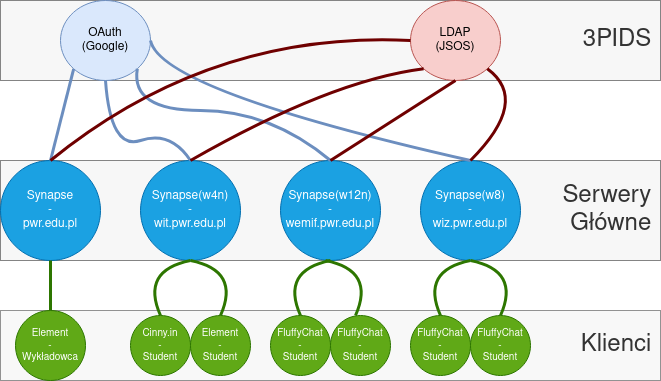

The diagram above was exported from draw.io. Its source (the exported page's mxGraphModel, read from the mxfile embedded in the PNG):
<mxGraphModel dx="462" dy="788" grid="1" gridSize="10" guides="1" tooltips="1" connect="1" arrows="1" fold="1" page="1" pageScale="1" pageWidth="850" pageHeight="1100" math="0" shadow="0">
  <root>
    <mxCell id="0" />
    <mxCell id="1" parent="0" />
    <mxCell id="hdAlHGtf3W4D5YpUeViZ-35" value="&lt;font style=&quot;font-size: 24px;&quot;&gt;Klienci&lt;/font&gt;&lt;font style=&quot;font-size: 24px;&quot;&gt;&amp;nbsp; &lt;/font&gt;" style="rounded=0;whiteSpace=wrap;html=1;fontSize=10;align=right;fillColor=#f5f5f5;fontColor=#333333;strokeColor=#666666;opacity=70;" parent="1" vertex="1">
      <mxGeometry x="80" y="370" width="660" height="70" as="geometry" />
    </mxCell>
    <mxCell id="hdAlHGtf3W4D5YpUeViZ-34" value="&lt;div align=&quot;right&quot;&gt;&lt;font style=&quot;font-size: 24px;&quot;&gt;Serwery&amp;nbsp; &lt;br&gt;&lt;/font&gt;&lt;/div&gt;&lt;div align=&quot;right&quot;&gt;&lt;font style=&quot;font-size: 24px;&quot;&gt;Główne&amp;nbsp; &lt;br&gt;&lt;/font&gt;&lt;/div&gt;" style="rounded=0;whiteSpace=wrap;html=1;fontSize=10;align=right;fillColor=#f5f5f5;fontColor=#333333;strokeColor=#666666;opacity=80;" parent="1" vertex="1">
      <mxGeometry x="80" y="220" width="660" height="100" as="geometry" />
    </mxCell>
    <mxCell id="hdAlHGtf3W4D5YpUeViZ-36" value="&lt;div style=&quot;font-size: 24px;&quot; align=&quot;right&quot;&gt;&lt;font style=&quot;font-size: 24px;&quot;&gt;3PIDS&amp;nbsp; &lt;br&gt;&lt;/font&gt;&lt;/div&gt;" style="rounded=0;whiteSpace=wrap;html=1;fontSize=10;opacity=80;align=right;fillColor=#f5f5f5;fontColor=#333333;strokeColor=#666666;" parent="1" vertex="1">
      <mxGeometry x="80" y="60" width="660" height="80" as="geometry" />
    </mxCell>
    <mxCell id="hdAlHGtf3W4D5YpUeViZ-1" value="&lt;div&gt;LDAP&lt;/div&gt;&lt;div&gt;(JSOS)&lt;br&gt;&lt;/div&gt;" style="ellipse;whiteSpace=wrap;html=1;fillColor=#f8cecc;strokeColor=#b85450;" parent="1" vertex="1">
      <mxGeometry x="490" y="60" width="90" height="80" as="geometry" />
    </mxCell>
    <mxCell id="hdAlHGtf3W4D5YpUeViZ-2" value="&lt;div&gt;OAuth&lt;/div&gt;&lt;div&gt;(Google)&lt;br&gt;&lt;/div&gt;" style="ellipse;whiteSpace=wrap;html=1;fillColor=#dae8fc;strokeColor=#6c8ebf;" parent="1" vertex="1">
      <mxGeometry x="140" y="60" width="90" height="80" as="geometry" />
    </mxCell>
    <mxCell id="hdAlHGtf3W4D5YpUeViZ-3" value="&lt;div&gt;Synapse&lt;/div&gt;&lt;div&gt;-&lt;br&gt;&lt;/div&gt;&lt;div&gt;pwr.edu.pl&lt;br&gt;&lt;/div&gt;" style="ellipse;whiteSpace=wrap;html=1;fillColor=#1ba1e2;fontColor=#ffffff;strokeColor=#006EAF;" parent="1" vertex="1">
      <mxGeometry x="80" y="220" width="100" height="100" as="geometry" />
    </mxCell>
    <mxCell id="hdAlHGtf3W4D5YpUeViZ-4" value="&lt;div&gt;Synapse(w12n)&lt;/div&gt;&lt;div&gt;-&lt;/div&gt;&lt;div&gt;wemif.pwr.edu.pl&lt;br&gt;&lt;/div&gt;" style="ellipse;whiteSpace=wrap;html=1;fillColor=#1ba1e2;fontColor=#ffffff;strokeColor=#006EAF;" parent="1" vertex="1">
      <mxGeometry x="360" y="220" width="100" height="100" as="geometry" />
    </mxCell>
    <mxCell id="hdAlHGtf3W4D5YpUeViZ-6" value="&lt;div&gt;Synapse(w4n)&lt;/div&gt;&lt;div&gt;-&lt;/div&gt;&lt;div&gt;wit.pwr.edu.pl&lt;br&gt;&lt;/div&gt;" style="ellipse;whiteSpace=wrap;html=1;fillColor=#1ba1e2;fontColor=#ffffff;strokeColor=#006EAF;" parent="1" vertex="1">
      <mxGeometry x="220" y="220" width="100" height="100" as="geometry" />
    </mxCell>
    <mxCell id="hdAlHGtf3W4D5YpUeViZ-7" value="&lt;div&gt;Synapse(w8)&lt;/div&gt;&lt;div&gt;-&lt;/div&gt;&lt;div&gt;wiz.pwr.edu.pl&lt;br&gt;&lt;/div&gt;" style="ellipse;whiteSpace=wrap;html=1;fillColor=#1ba1e2;fontColor=#ffffff;strokeColor=#006EAF;" parent="1" vertex="1">
      <mxGeometry x="500" y="220" width="100" height="100" as="geometry" />
    </mxCell>
    <mxCell id="hdAlHGtf3W4D5YpUeViZ-8" value="&lt;div&gt;Element&lt;br&gt;&lt;/div&gt;&lt;div&gt;-&lt;br&gt;&lt;/div&gt;Wykładowca" style="ellipse;whiteSpace=wrap;html=1;fontSize=10;fillColor=#60a917;fontColor=#ffffff;strokeColor=#2D7600;" parent="1" vertex="1">
      <mxGeometry x="95" y="370" width="70" height="70" as="geometry" />
    </mxCell>
    <mxCell id="hdAlHGtf3W4D5YpUeViZ-9" value="&lt;div&gt;Element&lt;br&gt;&lt;/div&gt;&lt;div&gt;-&lt;br&gt;&lt;/div&gt;&lt;div&gt;Student&lt;/div&gt;" style="ellipse;whiteSpace=wrap;html=1;fontSize=10;fillColor=#60a917;fontColor=#ffffff;strokeColor=#2D7600;" parent="1" vertex="1">
      <mxGeometry x="270" y="375" width="60" height="60" as="geometry" />
    </mxCell>
    <mxCell id="hdAlHGtf3W4D5YpUeViZ-10" value="&lt;div&gt;FluffyChat&lt;br&gt;&lt;/div&gt;&lt;div&gt;-&lt;br&gt;&lt;/div&gt;&lt;div&gt;Student&lt;/div&gt;" style="ellipse;whiteSpace=wrap;html=1;fontSize=10;fillColor=#60a917;fontColor=#ffffff;strokeColor=#2D7600;" parent="1" vertex="1">
      <mxGeometry x="350" y="375" width="60" height="60" as="geometry" />
    </mxCell>
    <mxCell id="hdAlHGtf3W4D5YpUeViZ-11" value="&lt;div&gt;FluffyChat&lt;br&gt;&lt;/div&gt;&lt;div&gt;-&lt;br&gt;&lt;/div&gt;&lt;div&gt;Student&lt;/div&gt;" style="ellipse;whiteSpace=wrap;html=1;fontSize=10;fillColor=#60a917;fontColor=#ffffff;strokeColor=#2D7600;" parent="1" vertex="1">
      <mxGeometry x="490" y="375" width="60" height="60" as="geometry" />
    </mxCell>
    <mxCell id="hdAlHGtf3W4D5YpUeViZ-12" value="&lt;div&gt;Cinny.in&lt;br&gt;&lt;/div&gt;&lt;div&gt;-&lt;br&gt;&lt;/div&gt;&lt;div&gt;Student&lt;/div&gt;" style="ellipse;whiteSpace=wrap;html=1;fontSize=10;fillColor=#60a917;fontColor=#ffffff;strokeColor=#2D7600;" parent="1" vertex="1">
      <mxGeometry x="210" y="375" width="60" height="60" as="geometry" />
    </mxCell>
    <mxCell id="hdAlHGtf3W4D5YpUeViZ-13" value="&lt;div&gt;FluffyChat&lt;br&gt;&lt;/div&gt;&lt;div&gt;-&lt;br&gt;&lt;/div&gt;&lt;div&gt;Student&lt;/div&gt;" style="ellipse;whiteSpace=wrap;html=1;fontSize=10;fillColor=#60a917;fontColor=#ffffff;strokeColor=#2D7600;" parent="1" vertex="1">
      <mxGeometry x="410" y="375" width="60" height="60" as="geometry" />
    </mxCell>
    <mxCell id="hdAlHGtf3W4D5YpUeViZ-14" value="&lt;div&gt;FluffyChat&lt;br&gt;&lt;/div&gt;&lt;div&gt;-&lt;br&gt;&lt;/div&gt;&lt;div&gt;Student&lt;/div&gt;" style="ellipse;whiteSpace=wrap;html=1;fontSize=10;fillColor=#60a917;strokeColor=#2D7600;fontColor=#ffffff;" parent="1" vertex="1">
      <mxGeometry x="550" y="375" width="60" height="60" as="geometry" />
    </mxCell>
    <mxCell id="hdAlHGtf3W4D5YpUeViZ-16" value="" style="endArrow=none;html=1;rounded=0;fontSize=10;exitX=0.5;exitY=0;exitDx=0;exitDy=0;entryX=0.5;entryY=1;entryDx=0;entryDy=0;endFill=0;strokeWidth=3;fillColor=#60a917;strokeColor=#2D7600;" parent="1" source="hdAlHGtf3W4D5YpUeViZ-8" target="hdAlHGtf3W4D5YpUeViZ-3" edge="1">
      <mxGeometry width="50" height="50" relative="1" as="geometry">
        <mxPoint x="170" y="420" as="sourcePoint" />
        <mxPoint x="220" y="370" as="targetPoint" />
      </mxGeometry>
    </mxCell>
    <mxCell id="hdAlHGtf3W4D5YpUeViZ-17" value="" style="curved=1;endArrow=none;html=1;rounded=0;fontSize=10;entryX=0.5;entryY=1;entryDx=0;entryDy=0;exitX=0.5;exitY=0;exitDx=0;exitDy=0;strokeWidth=3;fillColor=#60a917;strokeColor=#2D7600;endFill=0;" parent="1" source="hdAlHGtf3W4D5YpUeViZ-12" target="hdAlHGtf3W4D5YpUeViZ-6" edge="1">
      <mxGeometry width="50" height="50" relative="1" as="geometry">
        <mxPoint x="240" y="370" as="sourcePoint" />
        <mxPoint x="220" y="370" as="targetPoint" />
        <Array as="points">
          <mxPoint x="220" y="330" />
        </Array>
      </mxGeometry>
    </mxCell>
    <mxCell id="hdAlHGtf3W4D5YpUeViZ-19" value="" style="curved=1;endArrow=none;html=1;rounded=0;fontSize=10;entryX=0.5;entryY=1;entryDx=0;entryDy=0;exitX=0.5;exitY=0;exitDx=0;exitDy=0;strokeWidth=3;fillColor=#60a917;strokeColor=#2D7600;endFill=0;" parent="1" target="hdAlHGtf3W4D5YpUeViZ-6" edge="1">
      <mxGeometry width="50" height="50" relative="1" as="geometry">
        <mxPoint x="300" y="375" as="sourcePoint" />
        <mxPoint x="330" y="320" as="targetPoint" />
        <Array as="points">
          <mxPoint x="320" y="330" />
        </Array>
      </mxGeometry>
    </mxCell>
    <mxCell id="hdAlHGtf3W4D5YpUeViZ-20" value="" style="curved=1;endArrow=none;html=1;rounded=0;fontSize=10;entryX=0.5;entryY=1;entryDx=0;entryDy=0;exitX=0.5;exitY=0;exitDx=0;exitDy=0;strokeWidth=3;fillColor=#60a917;strokeColor=#2D7600;endFill=0;" parent="1" edge="1">
      <mxGeometry width="50" height="50" relative="1" as="geometry">
        <mxPoint x="380" y="375" as="sourcePoint" />
        <mxPoint x="410" y="320" as="targetPoint" />
        <Array as="points">
          <mxPoint x="360" y="330" />
        </Array>
      </mxGeometry>
    </mxCell>
    <mxCell id="hdAlHGtf3W4D5YpUeViZ-21" value="" style="curved=1;endArrow=none;html=1;rounded=0;fontSize=10;entryX=0.5;entryY=1;entryDx=0;entryDy=0;exitX=0.5;exitY=0;exitDx=0;exitDy=0;strokeWidth=3;fillColor=#60a917;strokeColor=#2D7600;endFill=0;" parent="1" edge="1">
      <mxGeometry width="50" height="50" relative="1" as="geometry">
        <mxPoint x="520" y="375" as="sourcePoint" />
        <mxPoint x="550" y="320" as="targetPoint" />
        <Array as="points">
          <mxPoint x="500" y="330" />
        </Array>
      </mxGeometry>
    </mxCell>
    <mxCell id="hdAlHGtf3W4D5YpUeViZ-22" value="" style="curved=1;endArrow=none;html=1;rounded=0;fontSize=10;entryX=0.5;entryY=1;entryDx=0;entryDy=0;exitX=0.5;exitY=0;exitDx=0;exitDy=0;fillColor=#60a917;strokeColor=#2D7600;strokeWidth=3;endFill=0;" parent="1" edge="1">
      <mxGeometry width="50" height="50" relative="1" as="geometry">
        <mxPoint x="435" y="375" as="sourcePoint" />
        <mxPoint x="405" y="320" as="targetPoint" />
        <Array as="points">
          <mxPoint x="455" y="330" />
        </Array>
      </mxGeometry>
    </mxCell>
    <mxCell id="hdAlHGtf3W4D5YpUeViZ-23" value="" style="curved=1;endArrow=none;html=1;rounded=0;fontSize=10;entryX=0.5;entryY=1;entryDx=0;entryDy=0;exitX=0.5;exitY=0;exitDx=0;exitDy=0;fillColor=#60a917;strokeColor=#2D7600;strokeWidth=3;endFill=0;" parent="1" edge="1">
      <mxGeometry width="50" height="50" relative="1" as="geometry">
        <mxPoint x="580" y="375" as="sourcePoint" />
        <mxPoint x="550" y="320" as="targetPoint" />
        <Array as="points">
          <mxPoint x="600" y="330" />
        </Array>
      </mxGeometry>
    </mxCell>
    <mxCell id="hdAlHGtf3W4D5YpUeViZ-24" value="" style="curved=1;endArrow=none;html=1;rounded=0;fontSize=10;exitX=0;exitY=1;exitDx=0;exitDy=0;entryX=0.5;entryY=0;entryDx=0;entryDy=0;fillColor=#dae8fc;strokeColor=#6c8ebf;strokeWidth=3;endFill=0;" parent="1" source="hdAlHGtf3W4D5YpUeViZ-2" target="hdAlHGtf3W4D5YpUeViZ-3" edge="1">
      <mxGeometry width="50" height="50" relative="1" as="geometry">
        <mxPoint x="170" y="420" as="sourcePoint" />
        <mxPoint x="220" y="370" as="targetPoint" />
      </mxGeometry>
    </mxCell>
    <mxCell id="hdAlHGtf3W4D5YpUeViZ-26" value="" style="curved=1;endArrow=none;html=1;rounded=0;fontSize=10;exitX=0.5;exitY=1;exitDx=0;exitDy=0;entryX=0.5;entryY=0;entryDx=0;entryDy=0;fillColor=#dae8fc;strokeColor=#6c8ebf;strokeWidth=3;endFill=0;" parent="1" source="hdAlHGtf3W4D5YpUeViZ-2" target="hdAlHGtf3W4D5YpUeViZ-6" edge="1">
      <mxGeometry width="50" height="50" relative="1" as="geometry">
        <mxPoint x="200" y="420" as="sourcePoint" />
        <mxPoint x="250" y="370" as="targetPoint" />
        <Array as="points">
          <mxPoint x="190" y="210" />
          <mxPoint x="250" y="190" />
        </Array>
      </mxGeometry>
    </mxCell>
    <mxCell id="hdAlHGtf3W4D5YpUeViZ-27" value="" style="curved=1;endArrow=none;html=1;rounded=0;fontSize=10;exitX=1;exitY=1;exitDx=0;exitDy=0;entryX=0.5;entryY=0;entryDx=0;entryDy=0;endFill=0;fillColor=#dae8fc;strokeColor=#6c8ebf;strokeWidth=3;" parent="1" source="hdAlHGtf3W4D5YpUeViZ-2" target="hdAlHGtf3W4D5YpUeViZ-4" edge="1">
      <mxGeometry width="50" height="50" relative="1" as="geometry">
        <mxPoint x="245" y="100" as="sourcePoint" />
        <mxPoint x="330" y="180" as="targetPoint" />
        <Array as="points">
          <mxPoint x="210" y="170" />
          <mxPoint x="350" y="170" />
        </Array>
      </mxGeometry>
    </mxCell>
    <mxCell id="hdAlHGtf3W4D5YpUeViZ-28" value="" style="curved=1;endArrow=none;html=1;rounded=0;fontSize=10;exitX=1;exitY=0.5;exitDx=0;exitDy=0;entryX=0.5;entryY=0;entryDx=0;entryDy=0;fillColor=#dae8fc;strokeColor=#6c8ebf;strokeWidth=3;endFill=0;" parent="1" source="hdAlHGtf3W4D5YpUeViZ-2" target="hdAlHGtf3W4D5YpUeViZ-7" edge="1">
      <mxGeometry width="50" height="50" relative="1" as="geometry">
        <mxPoint x="250" y="70" as="sourcePoint" />
        <mxPoint x="430" y="190" as="targetPoint" />
        <Array as="points">
          <mxPoint x="240" y="150" />
        </Array>
      </mxGeometry>
    </mxCell>
    <mxCell id="hdAlHGtf3W4D5YpUeViZ-29" value="" style="curved=1;endArrow=none;html=1;rounded=0;fontSize=10;exitX=0;exitY=0.5;exitDx=0;exitDy=0;entryX=0.5;entryY=0;entryDx=0;entryDy=0;fillColor=#a20025;strokeColor=#6F0000;strokeWidth=3;endFill=0;" parent="1" source="hdAlHGtf3W4D5YpUeViZ-1" target="hdAlHGtf3W4D5YpUeViZ-3" edge="1">
      <mxGeometry width="50" height="50" relative="1" as="geometry">
        <mxPoint x="200" y="420" as="sourcePoint" />
        <mxPoint x="250" y="370" as="targetPoint" />
        <Array as="points">
          <mxPoint x="290" y="90" />
        </Array>
      </mxGeometry>
    </mxCell>
    <mxCell id="hdAlHGtf3W4D5YpUeViZ-30" value="" style="curved=1;endArrow=none;html=1;rounded=0;fontSize=10;exitX=0;exitY=1;exitDx=0;exitDy=0;entryX=0.5;entryY=0;entryDx=0;entryDy=0;fillColor=#a20025;strokeColor=#6F0000;strokeWidth=3;endFill=0;" parent="1" source="hdAlHGtf3W4D5YpUeViZ-1" target="hdAlHGtf3W4D5YpUeViZ-6" edge="1">
      <mxGeometry width="50" height="50" relative="1" as="geometry">
        <mxPoint x="500" y="100" as="sourcePoint" />
        <mxPoint x="175.35533905932743" y="244.64466094067257" as="targetPoint" />
        <Array as="points">
          <mxPoint x="410" y="140" />
        </Array>
      </mxGeometry>
    </mxCell>
    <mxCell id="hdAlHGtf3W4D5YpUeViZ-31" value="" style="curved=1;endArrow=none;html=1;rounded=0;fontSize=10;exitX=0.5;exitY=1;exitDx=0;exitDy=0;entryX=0.5;entryY=0;entryDx=0;entryDy=0;fillColor=#a20025;strokeColor=#6F0000;strokeWidth=3;endFill=0;" parent="1" source="hdAlHGtf3W4D5YpUeViZ-1" target="hdAlHGtf3W4D5YpUeViZ-4" edge="1">
      <mxGeometry width="50" height="50" relative="1" as="geometry">
        <mxPoint x="513.1801948466052" y="128.28427124746213" as="sourcePoint" />
        <mxPoint x="317" y="239" as="targetPoint" />
      </mxGeometry>
    </mxCell>
    <mxCell id="hdAlHGtf3W4D5YpUeViZ-32" value="" style="curved=1;endArrow=none;html=1;rounded=0;fontSize=10;exitX=1;exitY=1;exitDx=0;exitDy=0;entryX=0.5;entryY=0;entryDx=0;entryDy=0;endFill=0;strokeWidth=3;fillColor=#a20025;strokeColor=#6F0000;" parent="1" source="hdAlHGtf3W4D5YpUeViZ-1" target="hdAlHGtf3W4D5YpUeViZ-7" edge="1">
      <mxGeometry width="50" height="50" relative="1" as="geometry">
        <mxPoint x="545" y="140" as="sourcePoint" />
        <mxPoint x="455.35533905932743" y="244.64466094067257" as="targetPoint" />
        <Array as="points">
          <mxPoint x="610" y="160" />
        </Array>
      </mxGeometry>
    </mxCell>
  </root>
</mxGraphModel>